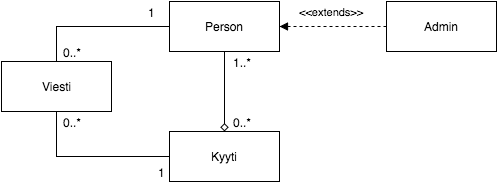

The diagram above was exported from draw.io. Its source (the exported page's mxGraphModel, read from the mxfile embedded in the PNG):
<mxGraphModel dx="880" dy="555" grid="1" gridSize="10" guides="1" tooltips="1" connect="1" arrows="1" fold="1" page="1" pageScale="1" pageWidth="826" pageHeight="1169" background="#ffffff" math="0" shadow="0">
  <root>
    <mxCell id="0" />
    <mxCell id="1" parent="0" />
    <mxCell id="6" style="edgeStyle=orthogonalEdgeStyle;rounded=0;html=1;exitX=0.5;exitY=1;entryX=0.5;entryY=0;jettySize=auto;orthogonalLoop=1;strokeColor=#000000;endArrow=diamond;endFill=0;" parent="1" source="2" target="3" edge="1">
      <mxGeometry relative="1" as="geometry" />
    </mxCell>
    <mxCell id="8" value="0..*" style="text;html=1;resizable=0;points=[];align=center;verticalAlign=middle;labelBackgroundColor=#ffffff;" parent="6" vertex="1" connectable="0">
      <mxGeometry x="0.65" y="-1" relative="1" as="geometry">
        <mxPoint x="18" y="4" as="offset" />
      </mxGeometry>
    </mxCell>
    <mxCell id="9" value="1..*" style="text;html=1;resizable=0;points=[];align=center;verticalAlign=middle;labelBackgroundColor=#ffffff;" parent="6" vertex="1" connectable="0">
      <mxGeometry x="-0.65" y="1" relative="1" as="geometry">
        <mxPoint x="16" y="-4" as="offset" />
      </mxGeometry>
    </mxCell>
    <mxCell id="2" value="Person" style="html=1;" parent="1" vertex="1">
      <mxGeometry x="358" y="120" width="110" height="50" as="geometry" />
    </mxCell>
    <mxCell id="3" value="Kyyti" style="html=1;" parent="1" vertex="1">
      <mxGeometry x="358" y="250" width="110" height="50" as="geometry" />
    </mxCell>
    <mxCell id="10" style="edgeStyle=orthogonalEdgeStyle;rounded=0;html=1;exitX=0.5;exitY=0;entryX=0;entryY=0.5;endArrow=none;endFill=0;jettySize=auto;orthogonalLoop=1;strokeColor=#000000;" parent="1" source="4" target="2" edge="1">
      <mxGeometry relative="1" as="geometry" />
    </mxCell>
    <mxCell id="12" value="0..*" style="text;html=1;resizable=0;points=[];align=center;verticalAlign=middle;labelBackgroundColor=#ffffff;" parent="10" vertex="1" connectable="0">
      <mxGeometry x="-0.8378" y="-2" relative="1" as="geometry">
        <mxPoint x="13" y="2" as="offset" />
      </mxGeometry>
    </mxCell>
    <mxCell id="13" value="1" style="text;html=1;resizable=0;points=[];align=center;verticalAlign=middle;labelBackgroundColor=#ffffff;" parent="10" vertex="1" connectable="0">
      <mxGeometry x="0.7703" y="-1" relative="1" as="geometry">
        <mxPoint x="-1" y="-16" as="offset" />
      </mxGeometry>
    </mxCell>
    <mxCell id="11" style="edgeStyle=orthogonalEdgeStyle;rounded=0;html=1;exitX=0.5;exitY=1;entryX=0;entryY=0.5;endArrow=none;endFill=0;jettySize=auto;orthogonalLoop=1;strokeColor=#000000;" parent="1" source="4" target="3" edge="1">
      <mxGeometry relative="1" as="geometry" />
    </mxCell>
    <mxCell id="14" value="0..*" style="text;html=1;resizable=0;points=[];align=center;verticalAlign=middle;labelBackgroundColor=#ffffff;" parent="11" vertex="1" connectable="0">
      <mxGeometry x="-0.8608" y="1" relative="1" as="geometry">
        <mxPoint x="14" y="-1" as="offset" />
      </mxGeometry>
    </mxCell>
    <mxCell id="15" value="1" style="text;html=1;resizable=0;points=[];align=center;verticalAlign=middle;labelBackgroundColor=#ffffff;" parent="11" vertex="1" connectable="0">
      <mxGeometry x="0.8354" y="-2" relative="1" as="geometry">
        <mxPoint x="5" y="13" as="offset" />
      </mxGeometry>
    </mxCell>
    <mxCell id="4" value="Viesti" style="html=1;" parent="1" vertex="1">
      <mxGeometry x="190" y="180" width="110" height="50" as="geometry" />
    </mxCell>
    <mxCell id="17" value="&amp;lt;&amp;lt;extends&amp;gt;&amp;gt;" style="edgeStyle=orthogonalEdgeStyle;rounded=0;html=1;exitX=0;exitY=0.5;entryX=1;entryY=0.5;endArrow=block;endFill=1;jettySize=auto;orthogonalLoop=1;strokeColor=#000000;dashed=1;startArrow=none;startFill=0;" parent="1" source="16" target="2" edge="1">
      <mxGeometry x="0.028" y="-15" relative="1" as="geometry">
        <mxPoint as="offset" />
      </mxGeometry>
    </mxCell>
    <mxCell id="16" value="Admin" style="html=1;" parent="1" vertex="1">
      <mxGeometry x="575" y="120" width="110" height="50" as="geometry" />
    </mxCell>
  </root>
</mxGraphModel>